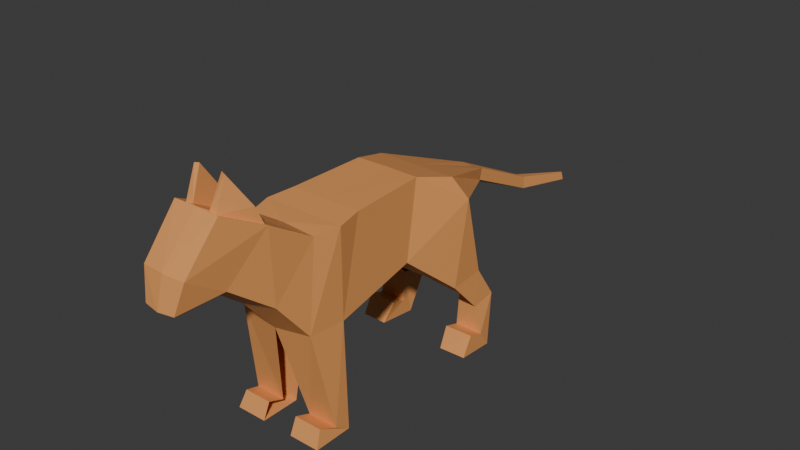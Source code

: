 # Source: blend.blend  (saved by Blender 4.2.66; exported with 4.5.12 LTS)
import bpy
from mathutils import Matrix  # noqa: F401  (used for matrix-valued properties, if any)

bpy.ops.wm.read_factory_settings(use_empty=True)
scene = bpy.context.scene
scene.name = 'Scene'

# ---- collections
col_collection = bpy.data.collections.new('Collection'); scene.collection.children.link(col_collection)

# ---- materials (node trees are filled in below, after node groups)
mat_x = bpy.data.materials.new('Материал')

# ---- material node trees
mat_x.use_nodes = True; mat_x.node_tree.nodes.clear()
_N = mat_x.node_tree.nodes; _L = mat_x.node_tree.links
n0 = _N.new('ShaderNodeBsdfPrincipled'); n0.name = 'Принципиальный BSDF'; n0.location = (10, 300)
n0.inputs[0].default_value = (0.8013, 0.3357, 0.1055, 1.0)
n1 = _N.new('ShaderNodeOutputMaterial'); n1.name = 'Вывод материала'; n1.location = (300, 300)
_L.new(n0.outputs[0], n1.inputs[0])
n1.is_active_output = True

# ---- world
world_world = bpy.data.worlds.new('World'); scene.world = world_world
world_world.use_nodes = True; world_world.node_tree.nodes.clear()
_N = world_world.node_tree.nodes; _L = world_world.node_tree.links
n0 = _N.new('ShaderNodeOutputWorld'); n0.name = 'World Output'; n0.location = (300, 300)
n1 = _N.new('ShaderNodeBackground'); n1.name = 'Background'; n1.location = (10, 300)
n1.inputs[0].default_value = (0.05088, 0.05088, 0.05088, 1.0)
_L.new(n1.outputs[0], n0.inputs[0])
n0.is_active_output = True
world_world.color = (0.05088, 0.05088, 0.05088)
world_world.sun_shadow_jitter_overblur = 0.0

# ---- meshes
me_x = bpy.data.meshes.new('Куб')
me_x.from_pydata([(-0.0002812, 1.082, -1.503), (0.0, 2.248, -0.1551), (0.8534, 2.223, -0.1895), (0.7892, 1.212, -1.375), (0.5944, 0.2174, -0.5947), (0.5388, -0.6573, -0.02132), (0.7026, 1.138, 0.4783), (0.4036, 0.2882, 0.9073), (0.0, 1.325, 0.3654), (0.0, 0.1753, 1.014), (6.455e-17, 0.1005, -0.6966), (0.0, -0.702, -0.004362), (0.234, -0.4717, -0.8731), (0.3874, -0.8284, -0.7277), (0.0, -0.4919, -0.9155), (0.0, -0.8889, -0.744), (0.0, 1.887, -2.487), (0.0, 2.81, -0.1481), (1.0, 2.81, -0.1481), (0.9371, 1.936, -2.339), (0.0, 2.794, -2.495), (0.0, 3.431, -0.1015), (0.8814, 3.448, -0.1028), (1.004, 2.813, -2.367), (0.0, 5.006, -2.187), (0.0, 5.381, -0.07305), (0.7995, 5.346, -0.06606), (0.9218, 4.907, -1.948), (2.113e-16, 6.547, -0.9576), (3.107e-17, 6.321, -0.3543), (1.0, 6.321, -0.3543), (1.288, 6.551, -0.9035), (0.3907, 2.353, -4.773), (1.149, 2.353, -4.773), (0.3907, 2.735, -5.016), (1.149, 2.735, -5.016), (0.3907, 1.948, -4.605), (1.078, 1.946, -4.605), (0.3907, 1.772, -5.014), (1.149, 1.772, -5.014), (0.4353, 6.184, -3.074), (1.253, 6.184, -3.074), (0.4353, 7.063, -2.985), (1.253, 7.063, -2.985), (0.8101, 6.957, -3.754), (1.324, 6.88, -3.878), (0.6974, 7.588, -3.79), (1.316, 7.523, -3.779), (0.8101, 6.88, -4.562), (1.507, 6.88, -4.562), (0.8101, 7.155, -4.979), (1.507, 7.155, -4.979), (0.7917, 6.507, -4.448), (1.502, 6.499, -4.427), (0.8547, 6.209, -4.903), (1.5, 6.246, -4.923), (0.0, 8.202, -1.426), (0.0, 8.429, -1.149), (0.2733, 8.436, -1.12), (0.3329, 8.29, -1.361), (0.0, 10.28, -2.4), (0.0, 10.49, -2.156), (0.1183, 10.49, -2.156), (0.2409, 10.3, -2.371), (0.0, 12.32, -2.897), (0.0, 12.45, -2.756), (0.03954, 12.44, -2.769), (0.1365, 12.35, -2.903), (0.5754, 0.1821, 0.9941), (0.2187, 0.2995, 0.949), (0.7619, 1.161, 0.4727), (0.2894, 0.5827, 1.653), (0.2183, 1.129, 0.4622), (0.2555, 1.081, 0.8865), (0.3967, 0.5499, 1.639), (0.6482, 0.9766, 0.9026)], [], [(12, 13, 15, 14), (6, 72, 73, 75), (70, 68, 5, 4), (70, 4, 3, 2), (8, 70, 2, 1), (4, 10, 0, 3), (68, 9, 11, 5), (5, 11, 15, 13), (10, 4, 12, 14), (1, 2, 18, 17), (4, 5, 13, 12), (17, 18, 22, 21), (3, 0, 16, 19), (2, 3, 19, 18), (22, 23, 27, 26), (18, 19, 23, 22), (20, 23, 35, 34), (26, 27, 31, 30), (23, 20, 24, 27), (21, 22, 26, 25), (29, 30, 58, 57), (28, 31, 43, 42), (25, 26, 30, 29), (35, 33, 37, 39), (19, 16, 32, 33), (23, 19, 33, 35), (37, 36, 38, 39), (33, 32, 36, 37), (34, 35, 39, 38), (43, 41, 45, 47), (31, 27, 41, 43), (27, 24, 40, 41), (45, 44, 48, 49), (41, 40, 44, 45), (42, 43, 47, 46), (51, 49, 53, 55), (44, 46, 50, 48), (46, 47, 51, 50), (47, 45, 49, 51), (53, 52, 54, 55), (49, 48, 52, 53), (48, 50, 54, 52), (50, 51, 55, 54), (57, 58, 62, 61), (30, 31, 59, 58), (31, 28, 56, 59), (62, 63, 67, 66), (58, 59, 63, 62), (59, 56, 60, 63), (65, 66, 67, 64), (63, 60, 64, 67), (61, 62, 66, 65), (7, 69, 9, 68), (6, 7, 68, 70), (72, 6, 70, 8), (69, 72, 8, 9), (73, 71, 74, 75), (69, 7, 74, 71), (7, 6, 75, 74), (72, 69, 71, 73)])
_uv = me_x.uv_layers.new(name='UVКарта')
_uv.uv.foreach_set('vector', [0.375, 0.75, 0.625, 0.75, 0.625, 0.875, 0.375, 0.875, 0.4144, 0.4692, 0.4141, 0.4054, 0.4141, 0.4054, 0.4144, 0.4692, 0.375, 0.5, 0.625, 0.5, 0.625, 0.75, 0.375, 0.75, 0.375, 0.5, 0.375, 0.75, 0.375, 0.75, 0.375, 0.5, 0.375, 0.375, 0.375, 0.5, 0.375, 0.5, 0.375, 0.375, 0.375, 0.75, 0.375, 0.875, 0.375, 0.875, 0.375, 0.75, 0.625, 0.5, 0.75, 0.5, 0.75, 0.75, 0.625, 0.75, 0.625, 0.75, 0.75, 0.75, 0.75, 0.75, 0.625, 0.75, 0.375, 0.875, 0.375, 0.75, 0.375, 0.75, 0.375, 0.875, 0.375, 0.375, 0.375, 0.5, 0.375, 0.5, 0.375, 0.375, 0.375, 0.75, 0.625, 0.75, 0.625, 0.75, 0.375, 0.75, 0.375, 0.375, 0.375, 0.5, 0.375, 0.5, 0.375, 0.375, 0.375, 0.75, 0.375, 0.875, 0.375, 0.875, 0.375, 0.75, 0.375, 0.5, 0.375, 0.75, 0.375, 0.75, 0.375, 0.5, 0.375, 0.5, 0.375, 0.75, 0.375, 0.75, 0.375, 0.5, 0.375, 0.5, 0.375, 0.75, 0.375, 0.75, 0.375, 0.5, 0.375, 0.875, 0.375, 0.75, 0.375, 0.75, 0.375, 0.875, 0.375, 0.5, 0.375, 0.75, 0.375, 0.75, 0.375, 0.5, 0.375, 0.75, 0.375, 0.875, 0.375, 0.875, 0.375, 0.75, 0.375, 0.375, 0.375, 0.5, 0.375, 0.5, 0.375, 0.375, 0.375, 0.375, 0.375, 0.5, 0.375, 0.5, 0.375, 0.375, 0.25, 0.75, 0.375, 0.75, 0.375, 0.75, 0.25, 0.75, 0.375, 0.375, 0.375, 0.5, 0.375, 0.5, 0.375, 0.375, 0.375, 0.75, 0.375, 0.75, 0.375, 0.75, 0.375, 0.75, 0.375, 0.75, 0.375, 0.875, 0.375, 0.875, 0.375, 0.75, 0.375, 0.75, 0.375, 0.75, 0.375, 0.75, 0.375, 0.75, 0.375, 0.75, 0.375, 0.875, 0.375, 0.875, 0.375, 0.75, 0.375, 0.75, 0.375, 0.875, 0.375, 0.875, 0.375, 0.75, 0.375, 0.875, 0.375, 0.75, 0.375, 0.75, 0.375, 0.875, 0.375, 0.75, 0.375, 0.75, 0.375, 0.75, 0.375, 0.75, 0.375, 0.75, 0.375, 0.75, 0.375, 0.75, 0.375, 0.75, 0.375, 0.75, 0.375, 0.875, 0.375, 0.875, 0.375, 0.75, 0.375, 0.75, 0.375, 0.875, 0.375, 0.875, 0.375, 0.75, 0.375, 0.75, 0.375, 0.875, 0.375, 0.875, 0.375, 0.75, 0.25, 0.75, 0.375, 0.75, 0.375, 0.75, 0.25, 0.75, 0.375, 0.75, 0.375, 0.75, 0.375, 0.75, 0.375, 0.75, 0.0, 0.0, 0.0, 0.0, 0.0, 0.0, 0.0, 0.0, 0.25, 0.75, 0.375, 0.75, 0.375, 0.75, 0.25, 0.75, 0.375, 0.75, 0.375, 0.75, 0.375, 0.75, 0.375, 0.75, 0.375, 0.75, 0.375, 0.875, 0.375, 0.875, 0.375, 0.75, 0.375, 0.75, 0.375, 0.875, 0.375, 0.875, 0.375, 0.75, 0.0, 0.0, 0.0, 0.0, 0.0, 0.0, 0.0, 0.0, 0.25, 0.75, 0.375, 0.75, 0.375, 0.75, 0.25, 0.75, 0.375, 0.375, 0.375, 0.5, 0.375, 0.5, 0.375, 0.375, 0.375, 0.5, 0.375, 0.75, 0.375, 0.75, 0.375, 0.5, 0.375, 0.75, 0.25, 0.75, 0.25, 0.75, 0.375, 0.75, 0.375, 0.5, 0.375, 0.75, 0.375, 0.75, 0.375, 0.5, 0.375, 0.5, 0.375, 0.75, 0.375, 0.75, 0.375, 0.5, 0.375, 0.75, 0.25, 0.75, 0.25, 0.75, 0.375, 0.75, 0.25, 0.5, 0.375, 0.5, 0.375, 0.75, 0.25, 0.75, 0.375, 0.75, 0.25, 0.75, 0.25, 0.75, 0.375, 0.75, 0.375, 0.375, 0.375, 0.5, 0.375, 0.5, 0.375, 0.375, 0.5854, 0.4561, 0.5857, 0.4183, 0.625, 0.375, 0.625, 0.5, 0.4144, 0.4692, 0.5854, 0.4561, 0.625, 0.5, 0.375, 0.5, 0.4141, 0.4054, 0.4144, 0.4692, 0.375, 0.5, 0.375, 0.375, 0.5857, 0.4183, 0.4141, 0.4054, 0.375, 0.375, 0.625, 0.375, 0.4141, 0.4054, 0.5857, 0.4183, 0.5854, 0.4561, 0.4144, 0.4692, 0.5857, 0.4183, 0.5854, 0.4561, 0.5854, 0.4561, 0.5857, 0.4183, 0.5854, 0.4561, 0.4144, 0.4692, 0.4144, 0.4692, 0.5854, 0.4561, 0.4141, 0.4054, 0.5857, 0.4183, 0.5857, 0.4183, 0.4141, 0.4054])
me_x.materials.append(mat_x)
me_x.update()

# ---- objects
ob_x = bpy.data.objects.new('Пустышка', None)
ob_x_1 = bpy.data.objects.new('Куб', me_x)

# ---- transforms, parenting, visibility, modifiers, constraints
ob_x.location = (-6.04, 0.0, 0.0)
ob_x.rotation_euler = (1.571, -0.0, 1.571)
ob_x.empty_display_type = 'IMAGE'
ob_x.empty_display_size = 5.0
ob_x_1.location = (1.202e-17, -0.6299, 0.05414)
ob_x_1.scale = (0.2858, 0.2858, 0.2738)
_m = ob_x_1.modifiers.new('Столкновение', 'COLLISION')
_m = ob_x_1.modifiers.new('Зеркало', 'MIRROR')

# ---- collection membership
col_collection.objects.link(ob_x)
col_collection.objects.link(ob_x_1)

# ---- scene / render settings (as saved in the file)
scene.frame_start = 1; scene.frame_end = 250; scene.frame_set(1)
scene.render.engine = 'BLENDER_EEVEE_NEXT'
bpy.context.view_layer.update()

# ---- added for rendering (the .blend has no active camera and no usable light): camera, sun
cam_auto = bpy.data.cameras.new('AutoCamera')
cam_auto.lens = 50.0
cam_auto.sensor_width = 36.0
cam_auto.clip_end = 1000.0
ob_auto_camera = bpy.data.objects.new('AutoCamera', cam_auto)
scene.collection.objects.link(ob_auto_camera)
ob_auto_camera.location = (3.99034, -3.76674, 2.78602)
ob_auto_camera.rotation_euler = (1.09748, -7.21219e-08, 0.694738)
scene.camera = ob_auto_camera
light_auto_sun = bpy.data.lights.new('AutoSun', 'SUN')
light_auto_sun.energy = 3.0
light_auto_sun.angle = 0.0523599
ob_auto_sun = bpy.data.objects.new('AutoSun', light_auto_sun)
scene.collection.objects.link(ob_auto_sun)
ob_auto_sun.rotation_euler = (0.872665, 0.174533, 0.523599)
bpy.context.view_layer.update()
